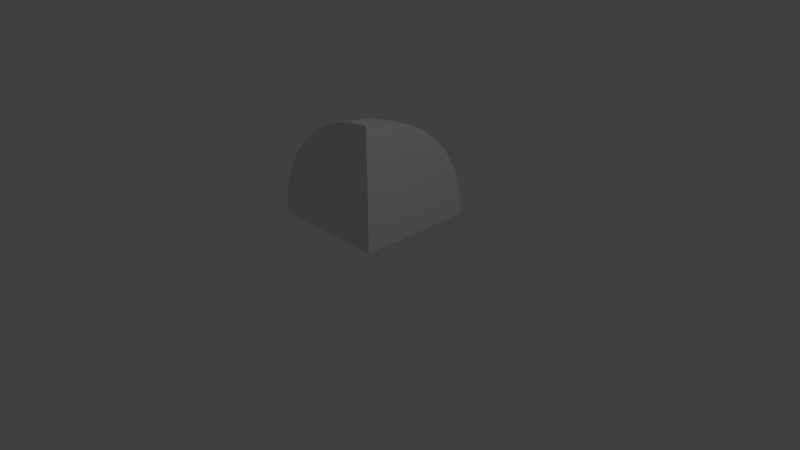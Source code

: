 # Source: wedge-0.7.blend  (saved by Blender 2.78.0; exported with 4.5.12 LTS)
import bpy
from mathutils import Matrix  # noqa: F401  (used for matrix-valued properties, if any)

bpy.ops.wm.read_factory_settings(use_empty=True)
scene = bpy.context.scene
scene.name = 'Scene'

# ---- collections
col_collection_1 = bpy.data.collections.new('Collection 1'); scene.collection.children.link(col_collection_1)

# ---- materials (node trees are filled in below, after node groups)
mat_material = bpy.data.materials.new('Material')
mat_material.alpha_threshold = 0.0
mat_material.use_transparent_shadow = False
mat_material.roughness = 0.5
mat_material.line_color = (0.0, 0.0, 0.0, 1.0)

# ---- material node trees

# ---- world
world_world = bpy.data.worlds.new('World'); scene.world = world_world
world_world.color = (0.05088, 0.05088, 0.05088)
world_world.use_sun_shadow = False
world_world.sun_shadow_jitter_overblur = 0.0
world_world.cycles.sampling_method = 'MANUAL'

# ---- cameras
cam_camera = bpy.data.cameras.new('Camera')
cam_camera.clip_end = 100.0
cam_camera.lens = 35.0
cam_camera.sensor_width = 32.0
cam_camera.sensor_height = 18.0
cam_camera.ortho_scale = 7.314
cam_camera.dof.focus_distance = 0.0
cam_camera.dof.aperture_fstop = 128.0

# ---- lights
light_lamp = bpy.data.lights.new('Lamp', 'POINT')
light_lamp.transmission_factor = 0.0
light_lamp.cutoff_distance = 30.0
light_lamp.energy = 100.0
light_lamp.shadow_buffer_clip_start = 1.001
light_lamp.shadow_soft_size = 0.1
light_lamp.shadow_maximum_resolution = 0.006
light_lamp.use_absolute_resolution = True

# ---- meshes
me_cube = bpy.data.meshes.new('Cube')
me_cube.from_pydata([(-0.004834, -0.001764, -0.003168), (-1.0, 1.0, 1.0), (-0.01058, 1.731, 3.545e-08), (-1.225, 1.225, 1.069e-08), (-1.225, 1.715e-07, 1.225), (-1.732, 2.676e-07, 5.345e-09), (-1.167, 1.167, 0.5246), (-0.5246, 1.167, 1.167), (-1.167, 0.5246, 1.167), (-0.6628, 1.6, 3.356e-08), (-1.6, 0.6628, 7.642e-09), (-1.6, 2.441e-07, 0.6628), (-0.6628, 2.164e-08, 1.6), (-0.6368, 0.626, 1.484), (-0.626, 1.484, 0.6368), (-1.484, 0.626, 0.6368), (-1.096, 1.096, 0.7712), (-0.7712, 1.096, 1.096), (-1.096, 0.7712, 1.096), (-0.9627, 1.441, 2.602e-08), (-1.441, 0.9627, 7.874e-09), (-1.698, 2.621e-07, 0.3377), (-0.3377, -6.24e-08, 1.698), (-1.211, 1.211, 0.2655), (-0.2655, 1.211, 1.211), (-1.211, 0.2655, 1.211), (-0.3377, 1.698, 3.974e-08), (-1.698, 0.3377, 2.833e-09), (-1.441, 2.134e-07, 0.9628), (-0.9628, 9.999e-08, 1.441), (-0.6604, 0.3183, 1.568), (-0.5909, 0.9125, 1.349), (-0.3239, 0.6553, 1.569), (-0.9176, 0.5852, 1.349), (-0.9125, 1.349, 0.5909), (-0.3183, 1.568, 0.6604), (-0.5852, 1.349, 0.9177), (-0.6553, 1.569, 0.3239), (-1.349, 0.9125, 0.5909), (-1.568, 0.3183, 0.6604), (-1.569, 0.6553, 0.3239), (-1.349, 0.5852, 0.9176), (-1.416, 0.297, 0.9541), (-1.664, 0.3337, 0.3368), (-1.417, 0.951, 0.3004), (-0.3337, 1.664, 0.3368), (-0.297, 1.416, 0.9542), (-0.8532, 1.241, 0.8568), (-0.8568, 0.8532, 1.24), (-0.3004, 0.9509, 1.417), (-0.3368, 0.3337, 1.664), (-0.9541, 0.297, 1.416), (-0.951, 1.417, 0.3004), (-1.241, 0.8532, 0.8568), (-1.224, -0.004602, 1.224), (-1.732, 2.68e-07, -0.005287), (-1.6, -0.004947, 0.6628), (-0.9626, -0.004469, 1.441), (-0.3377, -0.004312, 1.697), (-1.697, -0.005146, 0.3377), (-1.44, -0.004763, 0.9626), (-0.008478, -0.004291, 1.731), (-0.008456, -1.433e-07, 1.731), (-0.008618, 0.6626, 1.599), (-0.009078, 1.224, 1.224), (-0.009768, 1.599, 0.6628), (-0.01017, 1.697, 0.3377), (-0.0094, 1.44, 0.9626), (-0.008814, 0.9623, 1.44), (-0.008498, 0.3376, 1.697), (-1.225, 1.225, -0.004535), (-0.6627, 1.6, -0.004305), (-1.6, 0.6627, -0.00488), (-0.3377, 1.698, -0.004245), (-0.9626, 1.44, -0.004403), (-1.697, 0.3377, -0.00508), (-1.44, 0.9626, -0.004696)], [(55, 0), (0, 20), (9, 3)], [(53, 18, 1, 16), (52, 19, 3, 23), (76, 20, 3, 70), (60, 54, 4, 28), (51, 25, 4, 29), (50, 30, 12, 22), (49, 31, 13, 32), (48, 18, 8, 33), (59, 56, 11, 21), (75, 27, 10, 72), (47, 34, 6, 16), (46, 35, 14, 36), (45, 26, 9, 37), (44, 38, 6, 23), (43, 39, 15, 40), (42, 25, 8, 41), (39, 42, 41, 15), (11, 28, 42, 39), (28, 4, 25, 42), (27, 43, 40, 10), (5, 21, 43, 27), (21, 11, 39, 43), (20, 44, 23, 3), (10, 40, 44, 20), (40, 15, 38, 44), (35, 45, 37, 14), (65, 66, 45, 35), (66, 2, 26, 45), (24, 46, 36, 7), (64, 67, 46, 24), (67, 65, 35, 46), (17, 47, 16, 1), (7, 36, 47, 17), (36, 14, 34, 47), (55, 5, 27, 75), (55, 59, 21, 5), (31, 48, 33, 13), (7, 17, 48, 31), (17, 1, 18, 48), (68, 49, 32, 63), (64, 24, 49, 68), (24, 7, 31, 49), (69, 50, 22, 62), (63, 32, 50, 69), (32, 13, 30, 50), (30, 51, 29, 12), (13, 33, 51, 30), (33, 8, 25, 51), (56, 60, 28, 11), (72, 10, 20, 76), (34, 52, 23, 6), (14, 37, 52, 34), (37, 9, 19, 52), (38, 53, 16, 6), (15, 41, 53, 38), (41, 8, 18, 53), (29, 4, 54, 57), (2, 73, 26), (26, 73, 71, 9), (9, 71, 74, 19), (19, 74, 70, 3), (22, 12, 29, 57, 58), (3, 20, 72, 75, 5, 0, 2, 26, 9, 74), (0, 61, 69, 63, 68, 64, 67, 65, 66, 2), (60, 54, 29, 58, 61, 0, 5, 59, 56, 11)])
me_cube.materials.append(mat_material)
me_cube.use_remesh_preserve_volume = False
me_cube.use_remesh_preserve_attributes = False
me_cube.use_mirror_vertex_groups = False
me_cube.update()

# ---- objects
ob_cube = bpy.data.objects.new('Cube', me_cube)
ob_lamp = bpy.data.objects.new('Lamp', light_lamp)
ob_camera = bpy.data.objects.new('Camera', cam_camera)

# ---- transforms, parenting, visibility, modifiers, constraints
ob_cube.location = (0.0, 0.0, 0.0)
ob_cube.lock_rotations_4d = False
ob_cube.empty_display_type = 'ARROWS'
ob_cube.lineart.crease_threshold = 0.0
ob_lamp.location = (4.076, 1.005, 5.904)
ob_lamp.rotation_euler = (0.6503, 0.05522, 1.866)
ob_lamp.lock_rotations_4d = False
ob_lamp.empty_display_type = 'ARROWS'
ob_lamp.color = (0.0, 0.0, 0.0, 0.0)
ob_lamp.lineart.crease_threshold = 0.0
ob_camera.location = (7.481, -6.508, 5.344)
ob_camera.rotation_euler = (1.109, 0.0, 0.8149)
ob_camera.lock_rotations_4d = False
ob_camera.empty_display_type = 'ARROWS'
ob_camera.color = (0.0, 0.0, 0.0, 0.0)
ob_camera.display_type = 'WIRE'
ob_camera.lineart.crease_threshold = 0.0

# ---- collection membership
col_collection_1.objects.link(ob_cube)
col_collection_1.objects.link(ob_lamp)
col_collection_1.objects.link(ob_camera)

# ---- scene / render settings (as saved in the file)
scene.camera = ob_camera
scene.frame_start = 1; scene.frame_end = 250; scene.frame_set(1)
scene.render.engine = 'BLENDER_EEVEE_NEXT'
scene.render.resolution_percentage = 50
scene.render.dither_intensity = 0.0
scene.cycles.use_denoising = False
scene.cycles.samples = 128
scene.cycles.sampling_pattern = 'TABULATED_SOBOL'
scene.cycles.light_sampling_threshold = 0.0
scene.cycles.use_adaptive_sampling = False
scene.cycles.use_light_tree = False
scene.cycles.blur_glossy = 0.0
scene.cycles.sample_clamp_indirect = 0.0
scene.view_settings.view_transform = 'Standard'
bpy.context.view_layer.update()
